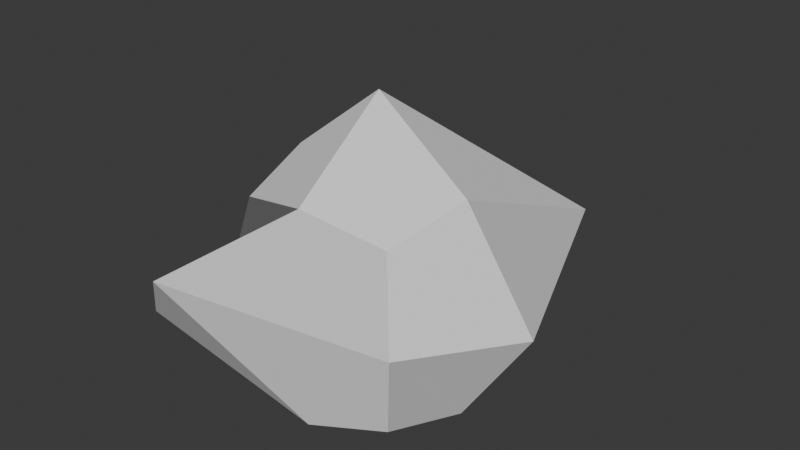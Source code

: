 # Source: Mymodel.blend  (saved by Blender 4.0.36; exported with 4.5.12 LTS)
import bpy
from mathutils import Matrix  # noqa: F401  (used for matrix-valued properties, if any)

bpy.ops.wm.read_factory_settings(use_empty=True)
scene = bpy.context.scene
scene.name = 'Scene'

# ---- world
world_world = bpy.data.worlds.new('World'); scene.world = world_world
world_world.use_nodes = True; world_world.node_tree.nodes.clear()
_N = world_world.node_tree.nodes; _L = world_world.node_tree.links
n0 = _N.new('ShaderNodeOutputWorld'); n0.name = 'World Output'; n0.location = (300, 300)
n1 = _N.new('ShaderNodeBackground'); n1.name = 'Background'; n1.location = (10, 300)
n1.inputs[0].default_value = (0.05088, 0.05088, 0.05088, 1.0)
_L.new(n1.outputs[0], n0.inputs[0])
n0.is_active_output = True
world_world.color = (0.05088, 0.05088, 0.05088)
world_world.use_sun_shadow = False
world_world.sun_shadow_jitter_overblur = 0.0

# ---- meshes
me_cube_001 = bpy.data.meshes.new('Cube.001')
me_cube_001.from_pydata([(-0.8353, 0.9442, -0.8806), (-0.8353, -0.9442, -0.8806), (-0.8353, 0.9442, 0.8806), (-2.476, -0.9442, 0.8806), (1.699, 0.9442, -0.8806), (0.8353, -0.9442, -0.8806), (0.8353, 0.9442, 0.8806), (0.8353, -0.9442, 0.8806), (-1.018, 1.151, -9.17e-09), (-1.018, 1.082e-07, -2.901), (-1.018, -1.151, -9.17e-09), (-1.018, -2.98e-08, 1.074), (-9.17e-09, 1.151, 1.074), (-9.17e-09, -1.151, 1.074), (1.018, -2.98e-08, 1.074), (1.018, 1.151, -9.17e-09), (1.018, -1.151, -9.17e-09), (1.018, -2.98e-08, -1.074), (-9.17e-09, 1.151, -1.074), (-9.17e-09, -1.151, -1.074), (-1.402, -2.98e-08, -9.17e-09), (-1.641, -2.98e-08, 1.479), (1.784, -2.98e-08, -9.17e-09), (-9.17e-09, -2.98e-08, -1.479), (-9.17e-09, 1.944, 1.787e-08), (-9.17e-09, -1.585, -9.17e-09)], [], [(0, 9, 20, 8), (9, 1, 10, 20), (20, 10, 3, 11), (8, 20, 11, 2), (2, 11, 21, 12), (11, 3, 13, 21), (21, 13, 7, 14), (12, 21, 14, 6), (6, 14, 22, 15), (14, 7, 16, 22), (22, 16, 5, 17), (15, 22, 17, 4), (4, 17, 23, 18), (17, 5, 19, 23), (23, 19, 1, 9), (18, 23, 9, 0), (2, 12, 24, 8), (12, 6, 15, 24), (24, 15, 4, 18), (8, 24, 18, 0), (7, 13, 25, 16), (13, 3, 10, 25), (25, 10, 1, 19), (16, 25, 19, 5)])
_uv = me_cube_001.uv_layers.new(name='UVMap')
_uv.uv.foreach_set('vector', [0.375, 0.0, 0.5, 0.0, 0.5, 0.125, 0.375, 0.125, 0.5, 0.0, 0.625, 0.0, 0.625, 0.125, 0.5, 0.125, 0.5, 0.125, 0.625, 0.125, 0.625, 0.25, 0.5, 0.25, 0.375, 0.125, 0.5, 0.125, 0.5, 0.25, 0.375, 0.25, 0.375, 0.25, 0.5, 0.25, 0.5, 0.375, 0.375, 0.375, 0.5, 0.25, 0.625, 0.25, 0.625, 0.375, 0.5, 0.375, 0.5, 0.375, 0.625, 0.375, 0.625, 0.5, 0.5, 0.5, 0.375, 0.375, 0.5, 0.375, 0.5, 0.5, 0.375, 0.5, 0.375, 0.5, 0.5, 0.5, 0.5, 0.625, 0.375, 0.625, 0.5, 0.5, 0.625, 0.5, 0.625, 0.625, 0.5, 0.625, 0.5, 0.625, 0.625, 0.625, 0.625, 0.75, 0.5, 0.75, 0.375, 0.625, 0.5, 0.625, 0.5, 0.75, 0.375, 0.75, 0.375, 0.75, 0.5, 0.75, 0.5, 0.875, 0.375, 0.875, 0.5, 0.75, 0.625, 0.75, 0.625, 0.875, 0.5, 0.875, 0.5, 0.875, 0.625, 0.875, 0.625, 1.0, 0.5, 1.0, 0.375, 0.875, 0.5, 0.875, 0.5, 1.0, 0.375, 1.0, 0.125, 0.5, 0.25, 0.5, 0.25, 0.625, 0.125, 0.625, 0.25, 0.5, 0.375, 0.5, 0.375, 0.625, 0.25, 0.625, 0.25, 0.625, 0.375, 0.625, 0.375, 0.75, 0.25, 0.75, 0.125, 0.625, 0.25, 0.625, 0.25, 0.75, 0.125, 0.75, 0.625, 0.5, 0.75, 0.5, 0.75, 0.625, 0.625, 0.625, 0.75, 0.5, 0.875, 0.5, 0.875, 0.625, 0.75, 0.625, 0.75, 0.625, 0.875, 0.625, 0.875, 0.75, 0.75, 0.75, 0.625, 0.625, 0.75, 0.625, 0.75, 0.75, 0.625, 0.75])
me_cube_001.update()
me_cube_001.normals_split_custom_set([tuple(v) for v in zip(*[iter([-0.9044, 0.3965, -0.1573, -0.9044, 0.3965, -0.1573, -0.9044, 0.3965, -0.1573, -0.9044, 0.3965, -0.1573, -0.9044, -0.3965, -0.1573, -0.9044, -0.3965, -0.1573, -0.9044, -0.3965, -0.1573, -0.9044, -0.3965, -0.1573, -0.768, 0.4368, -0.4683, -0.768, 0.4368, -0.4683, -0.768, 0.4368, -0.4683, -0.768, 0.4368, -0.4683, -0.9152, 0.2749, 0.2947, -0.9152, 0.2749, 0.2947, -0.9152, 0.2749, 0.2947, -0.9152, 0.2749, 0.2947, -0.7485, 0.6621, 0.03686, -0.7485, 0.6621, 0.03686, -0.7485, 0.6621, 0.03686, -0.7485, 0.6621, 0.03686, -0.323, -0.2857, 0.9023, -0.323, -0.2857, 0.9023, -0.323, -0.2857, 0.9023, -0.323, -0.2857, 0.9023, 0.1755, -0.1553, 0.9722, 0.1755, -0.1553, 0.9722, 0.1755, -0.1553, 0.9722, 0.1755, -0.1553, 0.9722, 0.1755, 0.1553, 0.9722, 0.1755, 0.1553, 0.9722, 0.1755, 0.1553, 0.9722, 0.1755, 0.1553, 0.9722, 0.8052, 0.4044, 0.4337, 0.8052, 0.4044, 0.4337, 0.8052, 0.4044, 0.4337, 0.8052, 0.4044, 0.4337, 0.8052, -0.4044, 0.4337, 0.8052, -0.4044, 0.4337, 0.8052, -0.4044, 0.4337, 0.8052, -0.4044, 0.4337, 0.8052, -0.4044, -0.4337, 0.8052, -0.4044, -0.4337, 0.8052, -0.4044, -0.4337, 0.8052, -0.4044, -0.4337, 0.9978, 0.04491, -0.04816, 0.9978, 0.04491, -0.04816, 0.9978, 0.04491, -0.04816, 0.9978, 0.04491, -0.04816, 0.2251, 0.1991, -0.9538, 0.2251, 0.1991, -0.9538, 0.2251, 0.1991, -0.9538, 0.2251, 0.1991, -0.9538, 0.323, -0.2857, -0.9023, 0.323, -0.2857, -0.9023, 0.323, -0.2857, -0.9023, 0.323, -0.2857, -0.9023, 0.3395, -0.6989, -0.6295, 0.3395, -0.6989, -0.6295, 0.3395, -0.6989, -0.6295, 0.3395, -0.6989, -0.6295, 0.3395, 0.6989, -0.6295, 0.3395, 0.6989, -0.6295, 0.3395, 0.6989, -0.6295, 0.3395, 0.6989, -0.6295, -0.4616, 0.7716, 0.4378, -0.4616, 0.7716, 0.4378, -0.4616, 0.7716, 0.4378, -0.4616, 0.7716, 0.4378, 0.4616, 0.7716, 0.4378, 0.4616, 0.7716, 0.4378, 0.4616, 0.7716, 0.4378, 0.4616, 0.7716, 0.4378, 0.3465, 0.8786, -0.3286, 0.3465, 0.8786, -0.3286, 0.3465, 0.8786, -0.3286, 0.3465, 0.8786, -0.3286, -0.4616, 0.7716, -0.4378, -0.4616, 0.7716, -0.4378, -0.4616, 0.7716, -0.4378, -0.4616, 0.7716, -0.4378, 0.3393, -0.8839, 0.3218, 0.3393, -0.8839, 0.3218, 0.3393, -0.8839, 0.3218, 0.3393, -0.8839, 0.3218, -0.1871, -0.9662, 0.1774, -0.1871, -0.9662, 0.1774, -0.1871, -0.9662, 0.1774, -0.1871, -0.9662, 0.1774, -0.3393, -0.8839, -0.3218, -0.3393, -0.8839, -0.3218, -0.3393, -0.8839, -0.3218, -0.3393, -0.8839, -0.3218, 0.3393, -0.8839, -0.3218, 0.3393, -0.8839, -0.3218, 0.3393, -0.8839, -0.3218, 0.3393, -0.8839, -0.3218])] * 3)])

# ---- objects
ob_myobj = bpy.data.objects.new('MyObj', me_cube_001)

# ---- transforms, parenting, visibility, modifiers, constraints
ob_myobj.location = (0.0, 0.0, 0.0)
ob_myobj.rotation_euler = (1.571, -0.0, 0.0)

# ---- collection membership
scene.collection.objects.link(ob_myobj)

# ---- scene / render settings (as saved in the file)
scene.frame_start = 1; scene.frame_end = 250; scene.frame_set(1)
scene.render.engine = 'BLENDER_EEVEE_NEXT'
scene.cycles.sampling_pattern = 'TABULATED_SOBOL'
bpy.context.view_layer.update()

# ---- added for rendering (the .blend has no active camera and no usable light): camera, sun
cam_auto = bpy.data.cameras.new('AutoCamera')
cam_auto.lens = 50.0
cam_auto.sensor_width = 36.0
cam_auto.clip_end = 1000.0
ob_auto_camera = bpy.data.objects.new('AutoCamera', cam_auto)
scene.collection.objects.link(ob_auto_camera)
ob_auto_camera.location = (6.18179, -7.12247, 5.40154)
ob_auto_camera.rotation_euler = (1.09748, -7.21219e-08, 0.694738)
scene.camera = ob_auto_camera
light_auto_sun = bpy.data.lights.new('AutoSun', 'SUN')
light_auto_sun.energy = 3.0
light_auto_sun.angle = 0.0523599
ob_auto_sun = bpy.data.objects.new('AutoSun', light_auto_sun)
scene.collection.objects.link(ob_auto_sun)
ob_auto_sun.rotation_euler = (0.872665, 0.174533, 0.523599)
bpy.context.view_layer.update()
